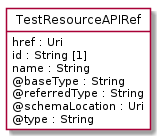

The diagram above was rendered by PlantUML. Its source (embedded in the PNG):
@startuml
hide circle
hide methods
hide stereotype
show <<Enumeration>> stereotype
skinparam class {
   BackgroundColor<<Enumeration>> #E6F5F7
   BackgroundColor<<Ref>> #FFFFE0
   BackgroundColor<<Pivot>> #FFFFFFF
   BackgroundColor<<SimpleType>> #E2F0DA
   BackgroundColor #FCF2E3
}

class TestResourceAPIRef <<Pivot>> {
    href : Uri
    id : String [1]
    name : String
    @baseType : String
    @referredType : String
    @schemaLocation : Uri
    @type : String
}


@enduml